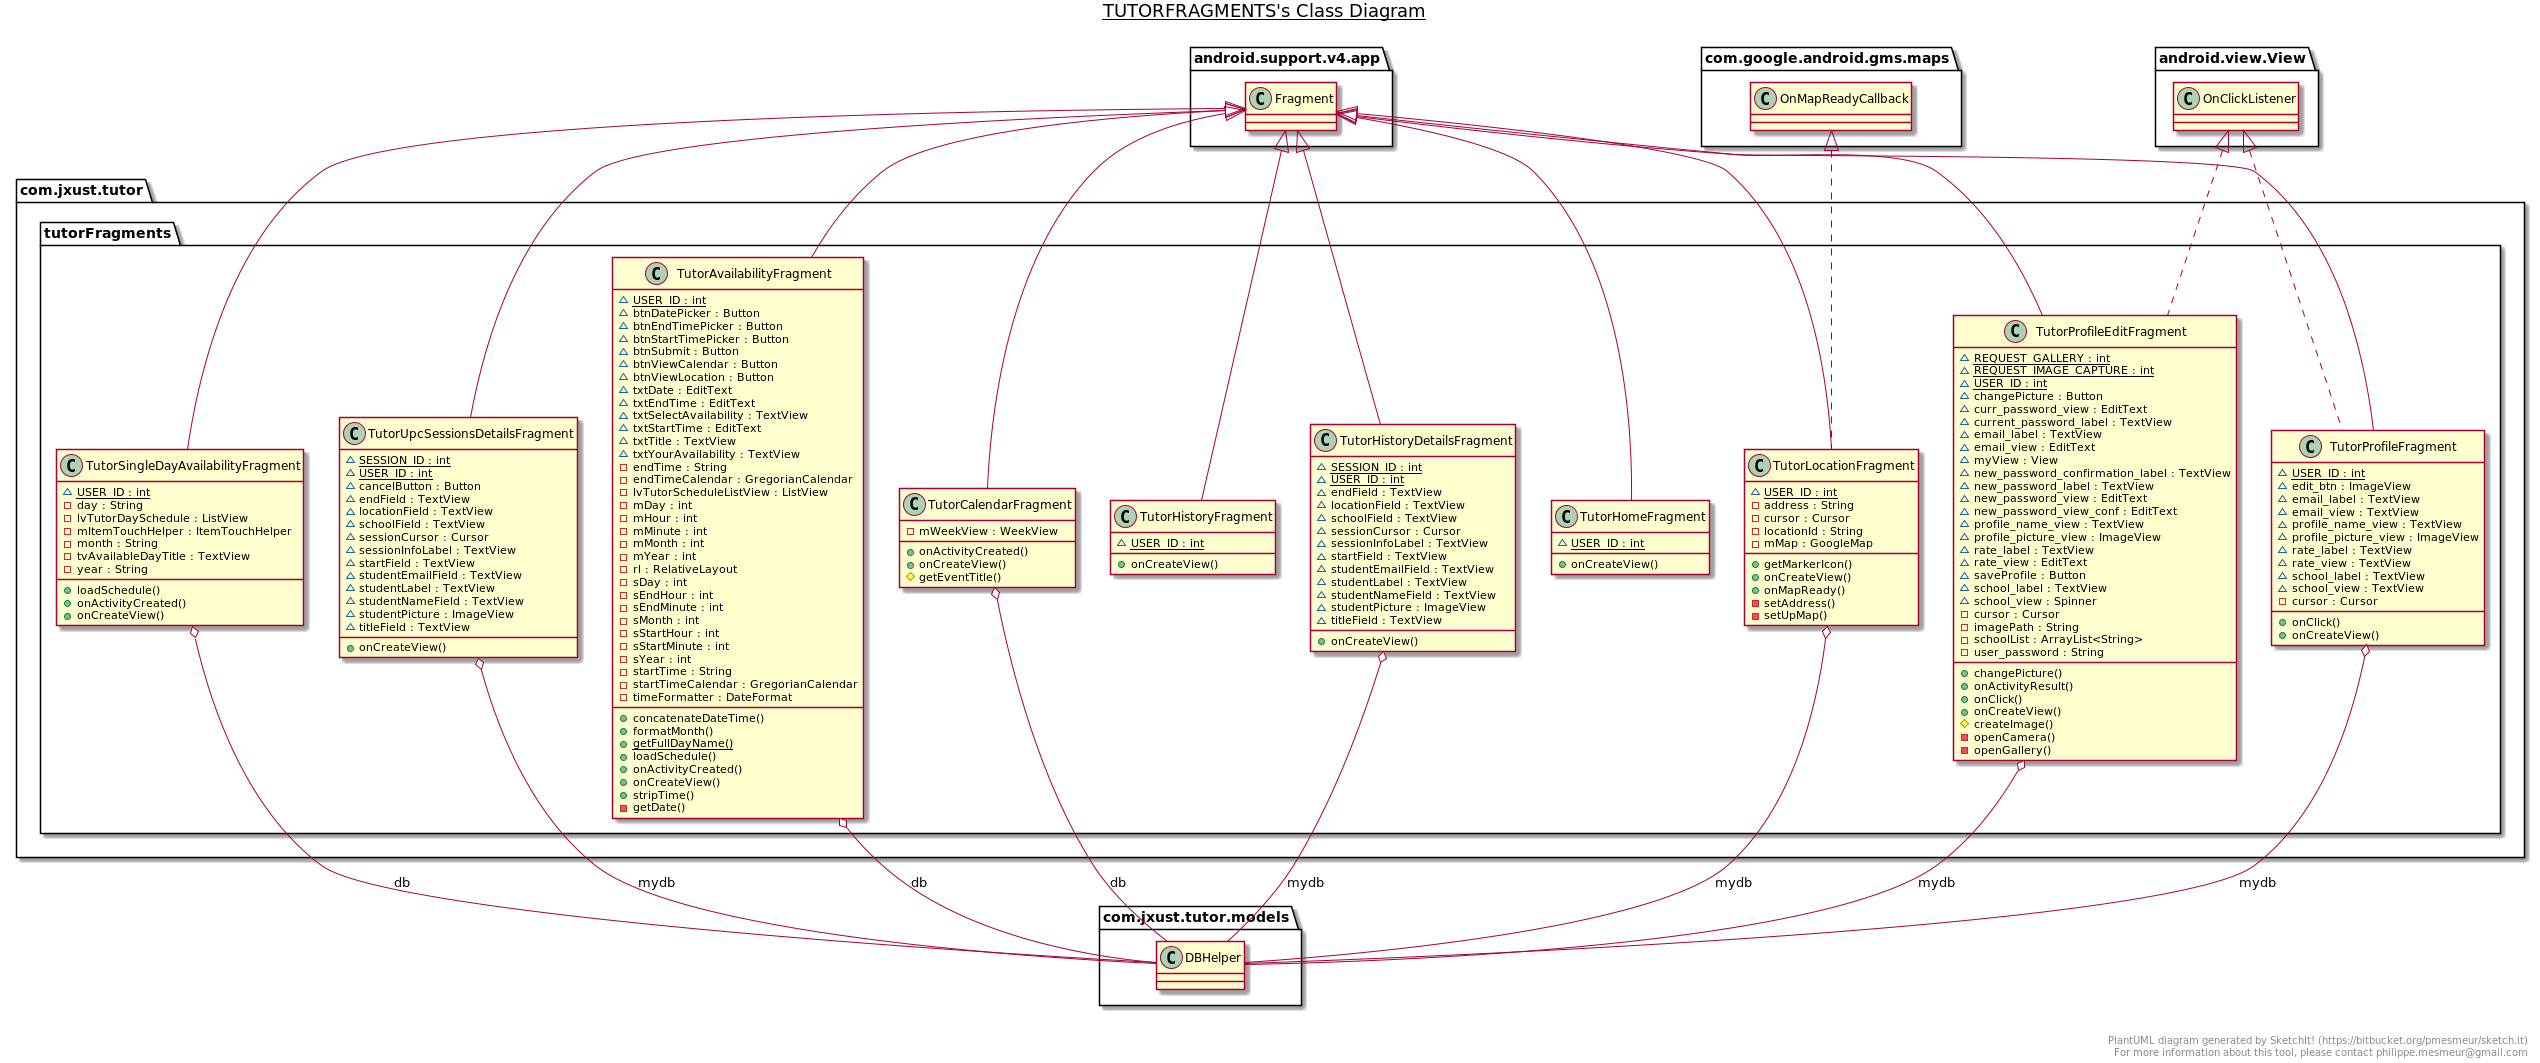

The diagram above was rendered by PlantUML. Its source (embedded in the PNG):
@startuml

title __TUTORFRAGMENTS's Class Diagram__\n

  namespace com.jxust.tutor {
    namespace tutorFragments {
      class com.jxust.tutor.tutorFragments.TutorAvailabilityFragment {
          {static} ~ USER_ID : int
          ~ btnDatePicker : Button
          ~ btnEndTimePicker : Button
          ~ btnStartTimePicker : Button
          ~ btnSubmit : Button
          ~ btnViewCalendar : Button
          ~ btnViewLocation : Button
          ~ txtDate : EditText
          ~ txtEndTime : EditText
          ~ txtSelectAvailability : TextView
          ~ txtStartTime : EditText
          ~ txtTitle : TextView
          ~ txtYourAvailability : TextView
          - endTime : String
          - endTimeCalendar : GregorianCalendar
          - lvTutorScheduleListView : ListView
          - mDay : int
          - mHour : int
          - mMinute : int
          - mMonth : int
          - mYear : int
          - rl : RelativeLayout
          - sDay : int
          - sEndHour : int
          - sEndMinute : int
          - sMonth : int
          - sStartHour : int
          - sStartMinute : int
          - sYear : int
          - startTime : String
          - startTimeCalendar : GregorianCalendar
          - timeFormatter : DateFormat
          + concatenateDateTime()
          + formatMonth()
          {static} + getFullDayName()
          + loadSchedule()
          + onActivityCreated()
          + onCreateView()
          + stripTime()
          - getDate()
      }
    }
  }
  

  namespace com.jxust.tutor {
    namespace tutorFragments {
      class com.jxust.tutor.tutorFragments.TutorCalendarFragment {
          - mWeekView : WeekView
          + onActivityCreated()
          + onCreateView()
          # getEventTitle()
      }
    }
  }
  

  namespace com.jxust.tutor {
    namespace tutorFragments {
      class com.jxust.tutor.tutorFragments.TutorHistoryDetailsFragment {
          {static} ~ SESSION_ID : int
          {static} ~ USER_ID : int
          ~ endField : TextView
          ~ locationField : TextView
          ~ schoolField : TextView
          ~ sessionCursor : Cursor
          ~ sessionInfoLabel : TextView
          ~ startField : TextView
          ~ studentEmailField : TextView
          ~ studentLabel : TextView
          ~ studentNameField : TextView
          ~ studentPicture : ImageView
          ~ titleField : TextView
          + onCreateView()
      }
    }
  }
  

  namespace com.jxust.tutor {
    namespace tutorFragments {
      class com.jxust.tutor.tutorFragments.TutorHistoryFragment {
          {static} ~ USER_ID : int
          + onCreateView()
      }
    }
  }
  

  namespace com.jxust.tutor {
    namespace tutorFragments {
      class com.jxust.tutor.tutorFragments.TutorHomeFragment {
          {static} ~ USER_ID : int
          + onCreateView()
      }
    }
  }
  

  namespace com.jxust.tutor {
    namespace tutorFragments {
      class com.jxust.tutor.tutorFragments.TutorLocationFragment {
          {static} ~ USER_ID : int
          - address : String
          - cursor : Cursor
          - locationId : String
          - mMap : GoogleMap
          + getMarkerIcon()
          + onCreateView()
          + onMapReady()
          - setAddress()
          - setUpMap()
      }
    }
  }
  

  namespace com.jxust.tutor {
    namespace tutorFragments {
      class com.jxust.tutor.tutorFragments.TutorProfileEditFragment {
          {static} ~ REQUEST_GALLERY : int
          {static} ~ REQUEST_IMAGE_CAPTURE : int
          {static} ~ USER_ID : int
          ~ changePicture : Button
          ~ curr_password_view : EditText
          ~ current_password_label : TextView
          ~ email_label : TextView
          ~ email_view : EditText
          ~ myView : View
          ~ new_password_confirmation_label : TextView
          ~ new_password_label : TextView
          ~ new_password_view : EditText
          ~ new_password_view_conf : EditText
          ~ profile_name_view : TextView
          ~ profile_picture_view : ImageView
          ~ rate_label : TextView
          ~ rate_view : EditText
          ~ saveProfile : Button
          ~ school_label : TextView
          ~ school_view : Spinner
          - cursor : Cursor
          - imagePath : String
          - schoolList : ArrayList<String>
          - user_password : String
          + changePicture()
          + onActivityResult()
          + onClick()
          + onCreateView()
          # createImage()
          - openCamera()
          - openGallery()
      }
    }
  }
  

  namespace com.jxust.tutor {
    namespace tutorFragments {
      class com.jxust.tutor.tutorFragments.TutorProfileFragment {
          {static} ~ USER_ID : int
          ~ edit_btn : ImageView
          ~ email_label : TextView
          ~ email_view : TextView
          ~ profile_name_view : TextView
          ~ profile_picture_view : ImageView
          ~ rate_label : TextView
          ~ rate_view : TextView
          ~ school_label : TextView
          ~ school_view : TextView
          - cursor : Cursor
          + onClick()
          + onCreateView()
      }
    }
  }
  

  namespace com.jxust.tutor {
    namespace tutorFragments {
      class com.jxust.tutor.tutorFragments.TutorSingleDayAvailabilityFragment {
          {static} ~ USER_ID : int
          - day : String
          - lvTutorDaySchedule : ListView
          - mItemTouchHelper : ItemTouchHelper
          - month : String
          - tvAvailableDayTitle : TextView
          - year : String
          + loadSchedule()
          + onActivityCreated()
          + onCreateView()
      }
    }
  }
  

  namespace com.jxust.tutor {
    namespace tutorFragments {
      class com.jxust.tutor.tutorFragments.TutorUpcSessionsDetailsFragment {
          {static} ~ SESSION_ID : int
          {static} ~ USER_ID : int
          ~ cancelButton : Button
          ~ endField : TextView
          ~ locationField : TextView
          ~ schoolField : TextView
          ~ sessionCursor : Cursor
          ~ sessionInfoLabel : TextView
          ~ startField : TextView
          ~ studentEmailField : TextView
          ~ studentLabel : TextView
          ~ studentNameField : TextView
          ~ studentPicture : ImageView
          ~ titleField : TextView
          + onCreateView()
      }
    }
  }
  

  com.jxust.tutor.tutorFragments.TutorAvailabilityFragment -up-|> android.support.v4.app.Fragment
  com.jxust.tutor.tutorFragments.TutorAvailabilityFragment o-- com.jxust.tutor.models.DBHelper : db
  com.jxust.tutor.tutorFragments.TutorCalendarFragment -up-|> android.support.v4.app.Fragment
  com.jxust.tutor.tutorFragments.TutorCalendarFragment o-- com.jxust.tutor.models.DBHelper : db
  com.jxust.tutor.tutorFragments.TutorHistoryDetailsFragment -up-|> android.support.v4.app.Fragment
  com.jxust.tutor.tutorFragments.TutorHistoryDetailsFragment o-- com.jxust.tutor.models.DBHelper : mydb
  com.jxust.tutor.tutorFragments.TutorHistoryFragment -up-|> android.support.v4.app.Fragment
  com.jxust.tutor.tutorFragments.TutorHomeFragment -up-|> android.support.v4.app.Fragment
  com.jxust.tutor.tutorFragments.TutorLocationFragment .up.|> com.google.android.gms.maps.OnMapReadyCallback
  com.jxust.tutor.tutorFragments.TutorLocationFragment -up-|> android.support.v4.app.Fragment
  com.jxust.tutor.tutorFragments.TutorLocationFragment o-- com.jxust.tutor.models.DBHelper : mydb
  com.jxust.tutor.tutorFragments.TutorProfileEditFragment .up.|> android.view.View.OnClickListener
  com.jxust.tutor.tutorFragments.TutorProfileEditFragment -up-|> android.support.v4.app.Fragment
  com.jxust.tutor.tutorFragments.TutorProfileEditFragment o-- com.jxust.tutor.models.DBHelper : mydb
  com.jxust.tutor.tutorFragments.TutorProfileFragment .up.|> android.view.View.OnClickListener
  com.jxust.tutor.tutorFragments.TutorProfileFragment -up-|> android.support.v4.app.Fragment
  com.jxust.tutor.tutorFragments.TutorProfileFragment o-- com.jxust.tutor.models.DBHelper : mydb
  com.jxust.tutor.tutorFragments.TutorSingleDayAvailabilityFragment -up-|> android.support.v4.app.Fragment
  com.jxust.tutor.tutorFragments.TutorSingleDayAvailabilityFragment o-- com.jxust.tutor.models.DBHelper : db
  com.jxust.tutor.tutorFragments.TutorUpcSessionsDetailsFragment -up-|> android.support.v4.app.Fragment
  com.jxust.tutor.tutorFragments.TutorUpcSessionsDetailsFragment o-- com.jxust.tutor.models.DBHelper : mydb


right footer


PlantUML diagram generated by SketchIt! (https://bitbucket.org/pmesmeur/sketch.it)
For more information about this tool, please contact philippe.mesmeur@gmail.com
endfooter

@enduml